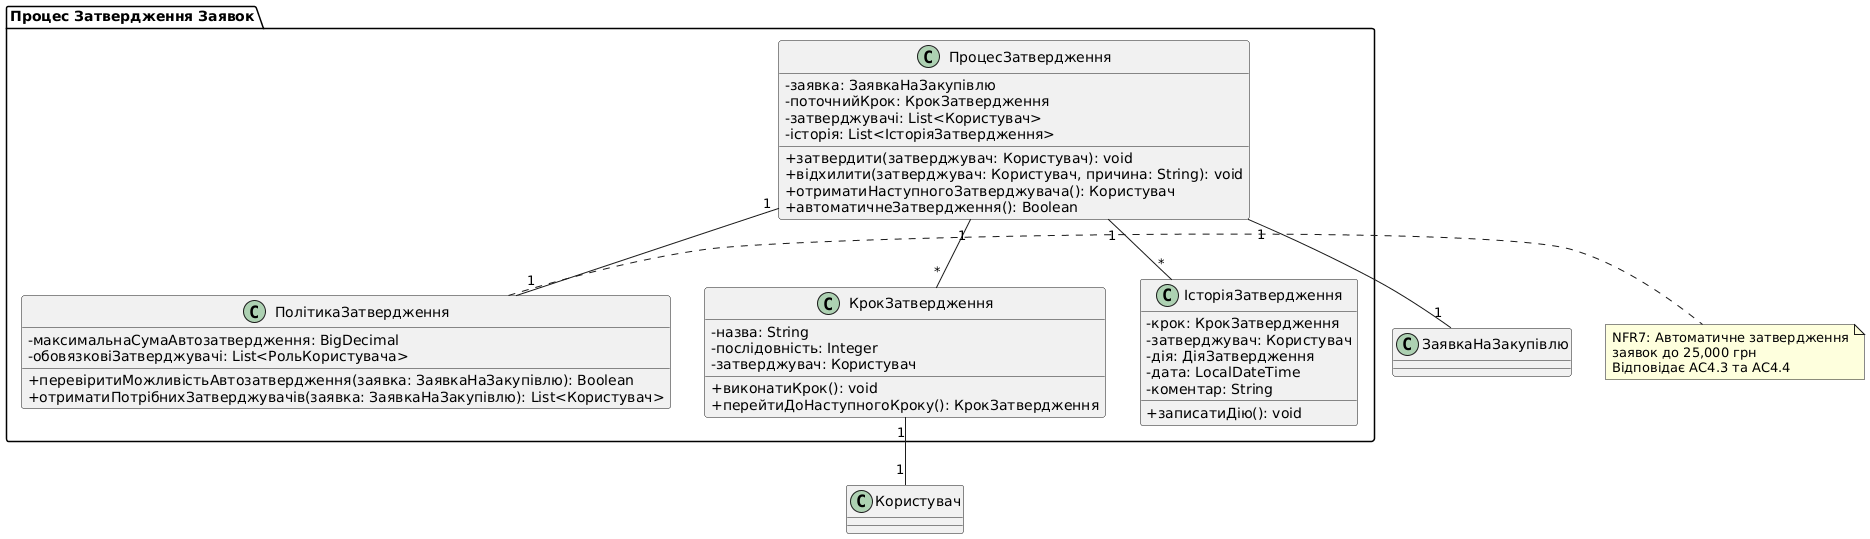

The diagram above was rendered by PlantUML. Its source (embedded in the PNG):
@startuml
skinparam classAttributeIconSize 0

package "Процес Затвердження Заявок" {
  class ПроцесЗатвердження {
    - заявка: ЗаявкаНаЗакупівлю
    - поточнийКрок: КрокЗатвердження
    - затверджувачі: List<Користувач>
    - історія: List<ІсторіяЗатвердження>
    + затвердити(затверджувач: Користувач): void
    + відхилити(затверджувач: Користувач, причина: String): void
    + отриматиНаступногоЗатверджувача(): Користувач
    + автоматичнеЗатвердження(): Boolean
  }
  
  class КрокЗатвердження {
    - назва: String
    - послідовність: Integer
    - затверджувач: Користувач
    + виконатиКрок(): void
    + перейтиДоНаступногоКроку(): КрокЗатвердження
  }
  
  class ІсторіяЗатвердження {
    - крок: КрокЗатвердження
    - затверджувач: Користувач
    - дія: ДіяЗатвердження
    - дата: LocalDateTime
    - коментар: String
    + записатиДію(): void
  }
  
  class ПолітикаЗатвердження {
    - максимальнаСумаАвтозатвердження: BigDecimal
    - обовязковіЗатверджувачі: List<РольКористувача>
    + перевіритиМожливістьАвтозатвердження(заявка: ЗаявкаНаЗакупівлю): Boolean
    + отриматиПотрібнихЗатверджувачів(заявка: ЗаявкаНаЗакупівлю): List<Користувач>
  }
}

' Зв'язки
ПроцесЗатвердження "1" -- "1" ЗаявкаНаЗакупівлю
ПроцесЗатвердження "1" -- "*" КрокЗатвердження
ПроцесЗатвердження "1" -- "*" ІсторіяЗатвердження
ПроцесЗатвердження "1" -- "1" ПолітикаЗатвердження
КрокЗатвердження "1" -- "1" Користувач

note right of ПолітикаЗатвердження
  NFR7: Автоматичне затвердження
  заявок до 25,000 грн
  Відповідає AC4.3 та AC4.4
end note
@enduml